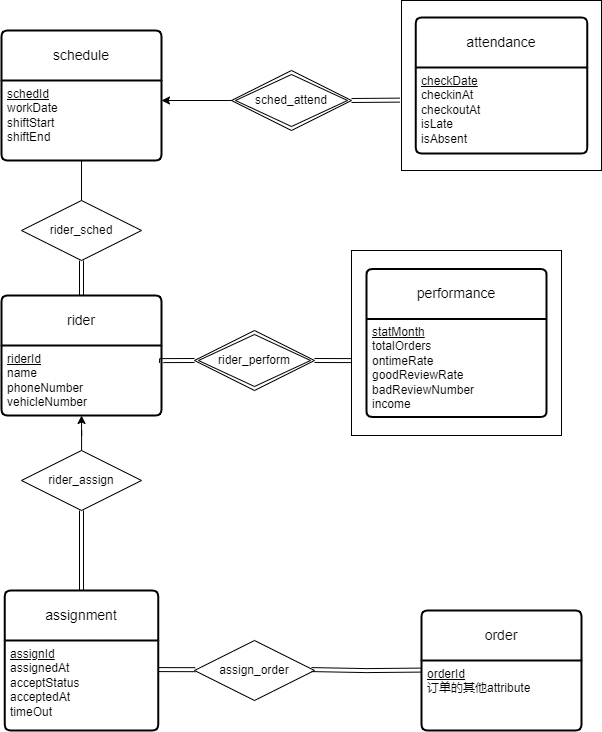

The diagram above was exported from draw.io. Its source (the exported page's mxGraphModel, read from the mxfile embedded in the PNG):
<mxGraphModel dx="2205" dy="1389" grid="1" gridSize="10" guides="1" tooltips="1" connect="1" arrows="1" fold="1" page="1" pageScale="1" pageWidth="827" pageHeight="1169" math="0" shadow="0">
  <root>
    <mxCell id="0" />
    <mxCell id="1" parent="0" />
    <mxCell id="G8EIJjlGO-j7ramgIdYI-14" value="rider" style="swimlane;childLayout=stackLayout;horizontal=1;startSize=50;horizontalStack=0;rounded=1;fontSize=14;fontStyle=0;strokeWidth=2;resizeParent=0;resizeLast=1;shadow=0;dashed=0;align=center;arcSize=4;whiteSpace=wrap;html=1;" parent="1" vertex="1">
      <mxGeometry x="100" y="525" width="160" height="120" as="geometry">
        <mxRectangle x="260" y="141" width="70" height="50" as="alternateBounds" />
      </mxGeometry>
    </mxCell>
    <mxCell id="G8EIJjlGO-j7ramgIdYI-15" value="&lt;u&gt;riderId&lt;/u&gt;&lt;div&gt;name&lt;br&gt;phoneNumber&lt;/div&gt;&lt;div&gt;vehicleNumber&lt;/div&gt;" style="align=left;strokeColor=none;fillColor=none;spacingLeft=4;spacingRight=4;fontSize=12;verticalAlign=top;resizable=0;rotatable=0;part=1;html=1;whiteSpace=wrap;" parent="G8EIJjlGO-j7ramgIdYI-14" vertex="1">
      <mxGeometry y="50" width="160" height="70" as="geometry" />
    </mxCell>
    <mxCell id="G8EIJjlGO-j7ramgIdYI-60" style="edgeStyle=orthogonalEdgeStyle;rounded=0;orthogonalLoop=1;jettySize=auto;html=1;exitX=0.5;exitY=0;exitDx=0;exitDy=0;entryX=0.5;entryY=0;entryDx=0;entryDy=0;shape=link;" parent="1" source="G8EIJjlGO-j7ramgIdYI-16" target="G8EIJjlGO-j7ramgIdYI-14" edge="1">
      <mxGeometry relative="1" as="geometry" />
    </mxCell>
    <mxCell id="G8EIJjlGO-j7ramgIdYI-16" value="rider_sched" style="shape=rhombus;perimeter=rhombusPerimeter;whiteSpace=wrap;html=1;align=center;direction=west;" parent="1" vertex="1">
      <mxGeometry x="120" y="430" width="120" height="60" as="geometry" />
    </mxCell>
    <mxCell id="G8EIJjlGO-j7ramgIdYI-18" value="schedule" style="swimlane;childLayout=stackLayout;horizontal=1;startSize=50;horizontalStack=0;rounded=1;fontSize=14;fontStyle=0;strokeWidth=2;resizeParent=0;resizeLast=1;shadow=0;dashed=0;align=center;arcSize=4;whiteSpace=wrap;html=1;direction=east;" parent="1" vertex="1">
      <mxGeometry x="100" y="260" width="160" height="130" as="geometry" />
    </mxCell>
    <mxCell id="G8EIJjlGO-j7ramgIdYI-19" value="&lt;u&gt;schedId&lt;/u&gt;&lt;div&gt;workDate&lt;/div&gt;&lt;div&gt;shiftStart&lt;/div&gt;&lt;div&gt;shiftEnd&lt;/div&gt;" style="align=left;strokeColor=none;fillColor=none;spacingLeft=4;spacingRight=4;fontSize=12;verticalAlign=top;resizable=0;rotatable=0;part=1;html=1;whiteSpace=wrap;" parent="G8EIJjlGO-j7ramgIdYI-18" vertex="1">
      <mxGeometry y="50" width="160" height="80" as="geometry" />
    </mxCell>
    <mxCell id="G8EIJjlGO-j7ramgIdYI-75" value="" style="endArrow=none;html=1;rounded=0;exitX=0.5;exitY=1;exitDx=0;exitDy=0;" parent="1" source="G8EIJjlGO-j7ramgIdYI-19" target="G8EIJjlGO-j7ramgIdYI-16" edge="1">
      <mxGeometry relative="1" as="geometry">
        <mxPoint x="310" y="600" as="sourcePoint" />
        <mxPoint x="470" y="600" as="targetPoint" />
      </mxGeometry>
    </mxCell>
    <mxCell id="G8EIJjlGO-j7ramgIdYI-91" style="edgeStyle=orthogonalEdgeStyle;rounded=0;orthogonalLoop=1;jettySize=auto;html=1;entryX=1;entryY=0.25;entryDx=0;entryDy=0;" parent="1" source="G8EIJjlGO-j7ramgIdYI-88" target="G8EIJjlGO-j7ramgIdYI-19" edge="1">
      <mxGeometry relative="1" as="geometry" />
    </mxCell>
    <mxCell id="G8EIJjlGO-j7ramgIdYI-88" value="sched_attend" style="shape=rhombus;double=1;perimeter=rhombusPerimeter;whiteSpace=wrap;html=1;align=center;" parent="1" vertex="1">
      <mxGeometry x="330" y="300" width="120" height="60" as="geometry" />
    </mxCell>
    <mxCell id="G8EIJjlGO-j7ramgIdYI-65" value="" style="group" parent="1" vertex="1" connectable="0">
      <mxGeometry x="500" y="230" width="200" height="170" as="geometry" />
    </mxCell>
    <mxCell id="G8EIJjlGO-j7ramgIdYI-62" value="" style="verticalLabelPosition=bottom;verticalAlign=top;html=1;shape=mxgraph.basic.rect;fillColor2=none;strokeWidth=1;size=20;indent=5;" parent="G8EIJjlGO-j7ramgIdYI-65" vertex="1">
      <mxGeometry width="199.99999999999997" height="170" as="geometry" />
    </mxCell>
    <mxCell id="G8EIJjlGO-j7ramgIdYI-63" value="attendance" style="swimlane;childLayout=stackLayout;horizontal=1;startSize=50;horizontalStack=0;rounded=1;fontSize=14;fontStyle=0;strokeWidth=2;resizeParent=0;resizeLast=1;shadow=0;dashed=0;align=center;arcSize=4;whiteSpace=wrap;html=1;" parent="G8EIJjlGO-j7ramgIdYI-65" vertex="1">
      <mxGeometry x="14.209115281501338" y="17" width="171.5817694369973" height="136" as="geometry" />
    </mxCell>
    <mxCell id="G8EIJjlGO-j7ramgIdYI-64" value="&lt;div&gt;&lt;u&gt;checkDate&lt;/u&gt;&lt;span style=&quot;background-color: transparent; color: light-dark(rgb(0, 0, 0), rgb(255, 255, 255));&quot;&gt;&lt;/span&gt;&lt;/div&gt;&lt;div&gt;&lt;span style=&quot;background-color: transparent; color: light-dark(rgb(0, 0, 0), rgb(255, 255, 255));&quot;&gt;checkinAt&lt;/span&gt;&lt;/div&gt;&lt;div&gt;checkoutAt&lt;/div&gt;&lt;div&gt;isLate&lt;/div&gt;&lt;div&gt;isAbsent&lt;/div&gt;" style="align=left;strokeColor=none;fillColor=none;spacingLeft=4;spacingRight=4;fontSize=12;verticalAlign=top;resizable=0;rotatable=0;part=1;html=1;whiteSpace=wrap;" parent="G8EIJjlGO-j7ramgIdYI-63" vertex="1">
      <mxGeometry y="50" width="171.5817694369973" height="86" as="geometry" />
    </mxCell>
    <mxCell id="G8EIJjlGO-j7ramgIdYI-95" value="" style="endArrow=none;html=1;rounded=0;entryX=-0.009;entryY=0.586;entryDx=0;entryDy=0;entryPerimeter=0;exitX=1;exitY=0.5;exitDx=0;exitDy=0;shape=link;" parent="1" source="G8EIJjlGO-j7ramgIdYI-88" target="G8EIJjlGO-j7ramgIdYI-62" edge="1">
      <mxGeometry relative="1" as="geometry">
        <mxPoint x="470" y="315" as="sourcePoint" />
        <mxPoint x="520" y="315" as="targetPoint" />
      </mxGeometry>
    </mxCell>
    <mxCell id="G8EIJjlGO-j7ramgIdYI-97" value="order" style="swimlane;childLayout=stackLayout;horizontal=1;startSize=50;horizontalStack=0;rounded=1;fontSize=14;fontStyle=0;strokeWidth=2;resizeParent=0;resizeLast=1;shadow=0;dashed=0;align=center;arcSize=4;whiteSpace=wrap;html=1;" parent="1" vertex="1">
      <mxGeometry x="520" y="840" width="160" height="120" as="geometry" />
    </mxCell>
    <mxCell id="G8EIJjlGO-j7ramgIdYI-98" value="&lt;u&gt;orderId&lt;/u&gt;&lt;div&gt;订单的其他attribute&lt;br&gt;&lt;div&gt;&lt;br&gt;&lt;/div&gt;&lt;/div&gt;" style="align=left;strokeColor=none;fillColor=none;spacingLeft=4;spacingRight=4;fontSize=12;verticalAlign=top;resizable=0;rotatable=0;part=1;html=1;whiteSpace=wrap;" parent="G8EIJjlGO-j7ramgIdYI-97" vertex="1">
      <mxGeometry y="50" width="160" height="70" as="geometry" />
    </mxCell>
    <mxCell id="G8EIJjlGO-j7ramgIdYI-101" value="assignment" style="swimlane;childLayout=stackLayout;horizontal=1;startSize=50;horizontalStack=0;rounded=1;fontSize=14;fontStyle=0;strokeWidth=2;resizeParent=0;resizeLast=1;shadow=0;dashed=0;align=center;arcSize=4;whiteSpace=wrap;html=1;" parent="1" vertex="1">
      <mxGeometry x="103.25" y="820" width="153.5" height="140" as="geometry" />
    </mxCell>
    <mxCell id="G8EIJjlGO-j7ramgIdYI-102" value="&lt;u&gt;assignId&lt;/u&gt;&lt;div&gt;assignedAt&lt;/div&gt;&lt;div&gt;acceptStatus&lt;/div&gt;&lt;div&gt;acceptedAt&lt;/div&gt;&lt;div&gt;timeOut&lt;/div&gt;" style="align=left;strokeColor=none;fillColor=none;spacingLeft=4;spacingRight=4;fontSize=12;verticalAlign=top;resizable=0;rotatable=0;part=1;html=1;whiteSpace=wrap;" parent="G8EIJjlGO-j7ramgIdYI-101" vertex="1">
      <mxGeometry y="50" width="153.5" height="90" as="geometry" />
    </mxCell>
    <mxCell id="G8EIJjlGO-j7ramgIdYI-123" style="edgeStyle=orthogonalEdgeStyle;rounded=0;orthogonalLoop=1;jettySize=auto;html=1;entryX=0.5;entryY=1;entryDx=0;entryDy=0;" parent="1" source="G8EIJjlGO-j7ramgIdYI-103" target="G8EIJjlGO-j7ramgIdYI-15" edge="1">
      <mxGeometry relative="1" as="geometry" />
    </mxCell>
    <mxCell id="G8EIJjlGO-j7ramgIdYI-124" style="edgeStyle=orthogonalEdgeStyle;rounded=0;orthogonalLoop=1;jettySize=auto;html=1;exitX=0.5;exitY=0;exitDx=0;exitDy=0;entryX=0.5;entryY=0;entryDx=0;entryDy=0;shape=link;" parent="1" source="G8EIJjlGO-j7ramgIdYI-103" target="G8EIJjlGO-j7ramgIdYI-101" edge="1">
      <mxGeometry relative="1" as="geometry" />
    </mxCell>
    <mxCell id="G8EIJjlGO-j7ramgIdYI-103" value="rider_assign" style="shape=rhombus;perimeter=rhombusPerimeter;whiteSpace=wrap;html=1;align=center;direction=west;" parent="1" vertex="1">
      <mxGeometry x="120" y="680" width="120" height="60" as="geometry" />
    </mxCell>
    <mxCell id="G8EIJjlGO-j7ramgIdYI-109" value="assign_order" style="shape=rhombus;perimeter=rhombusPerimeter;whiteSpace=wrap;html=1;align=center;direction=west;" parent="1" vertex="1">
      <mxGeometry x="293" y="870" width="120" height="60" as="geometry" />
    </mxCell>
    <mxCell id="G8EIJjlGO-j7ramgIdYI-117" value="" style="group" parent="1" vertex="1" connectable="0">
      <mxGeometry x="450" y="480" width="210" height="185" as="geometry" />
    </mxCell>
    <mxCell id="G8EIJjlGO-j7ramgIdYI-118" value="" style="verticalLabelPosition=bottom;verticalAlign=top;html=1;shape=mxgraph.basic.rect;fillColor2=none;strokeWidth=1;size=20;indent=5;" parent="G8EIJjlGO-j7ramgIdYI-117" vertex="1">
      <mxGeometry width="210.00000000000003" height="184.99999999999997" as="geometry" />
    </mxCell>
    <mxCell id="G8EIJjlGO-j7ramgIdYI-119" value="performance" style="swimlane;childLayout=stackLayout;horizontal=1;startSize=50;horizontalStack=0;rounded=1;fontSize=14;fontStyle=0;strokeWidth=2;resizeParent=0;resizeLast=1;shadow=0;dashed=0;align=center;arcSize=4;whiteSpace=wrap;html=1;" parent="G8EIJjlGO-j7ramgIdYI-117" vertex="1">
      <mxGeometry x="14.919571045576408" y="18.5" width="180.1608579088472" height="148" as="geometry" />
    </mxCell>
    <mxCell id="G8EIJjlGO-j7ramgIdYI-120" value="&lt;u&gt;statMonth&lt;/u&gt;&lt;div&gt;totalOrders&lt;/div&gt;&lt;div&gt;ontimeRate&lt;/div&gt;&lt;div&gt;goodReviewRate&lt;/div&gt;&lt;div&gt;badReviewNumber&lt;/div&gt;&lt;div&gt;income&lt;/div&gt;" style="align=left;strokeColor=none;fillColor=none;spacingLeft=4;spacingRight=4;fontSize=12;verticalAlign=top;resizable=0;rotatable=0;part=1;html=1;whiteSpace=wrap;" parent="G8EIJjlGO-j7ramgIdYI-119" vertex="1">
      <mxGeometry y="50" width="180.1608579088472" height="98" as="geometry" />
    </mxCell>
    <mxCell id="G8EIJjlGO-j7ramgIdYI-134" style="edgeStyle=orthogonalEdgeStyle;rounded=0;orthogonalLoop=1;jettySize=auto;html=1;exitX=0;exitY=0.5;exitDx=0;exitDy=0;entryX=1;entryY=0.25;entryDx=0;entryDy=0;shape=link;" parent="1" source="G8EIJjlGO-j7ramgIdYI-125" target="G8EIJjlGO-j7ramgIdYI-15" edge="1">
      <mxGeometry relative="1" as="geometry" />
    </mxCell>
    <mxCell id="G8EIJjlGO-j7ramgIdYI-125" value="rider_perform" style="shape=rhombus;double=1;perimeter=rhombusPerimeter;whiteSpace=wrap;html=1;align=center;" parent="1" vertex="1">
      <mxGeometry x="293" y="560" width="120" height="60" as="geometry" />
    </mxCell>
    <mxCell id="G8EIJjlGO-j7ramgIdYI-133" style="edgeStyle=orthogonalEdgeStyle;rounded=0;orthogonalLoop=1;jettySize=auto;html=1;exitX=1;exitY=0.5;exitDx=0;exitDy=0;entryX=0;entryY=0.6;entryDx=0;entryDy=0;entryPerimeter=0;shape=link;" parent="1" source="G8EIJjlGO-j7ramgIdYI-125" target="G8EIJjlGO-j7ramgIdYI-118" edge="1">
      <mxGeometry relative="1" as="geometry" />
    </mxCell>
    <mxCell id="viyG-Ss-zTF0670Oepfv-2" style="edgeStyle=orthogonalEdgeStyle;rounded=0;orthogonalLoop=1;jettySize=auto;html=1;entryX=1;entryY=0.25;entryDx=0;entryDy=0;shape=link;" edge="1" parent="1">
      <mxGeometry relative="1" as="geometry">
        <mxPoint x="520" y="899.59" as="sourcePoint" />
        <mxPoint x="410" y="899.09" as="targetPoint" />
      </mxGeometry>
    </mxCell>
    <mxCell id="viyG-Ss-zTF0670Oepfv-4" style="edgeStyle=orthogonalEdgeStyle;rounded=0;orthogonalLoop=1;jettySize=auto;html=1;exitX=1;exitY=0.5;exitDx=0;exitDy=0;entryX=0;entryY=0.6;entryDx=0;entryDy=0;entryPerimeter=0;shape=link;" edge="1" parent="1">
      <mxGeometry relative="1" as="geometry">
        <mxPoint x="256.75" y="899.09" as="sourcePoint" />
        <mxPoint x="293.75" y="900.09" as="targetPoint" />
      </mxGeometry>
    </mxCell>
  </root>
</mxGraphModel>